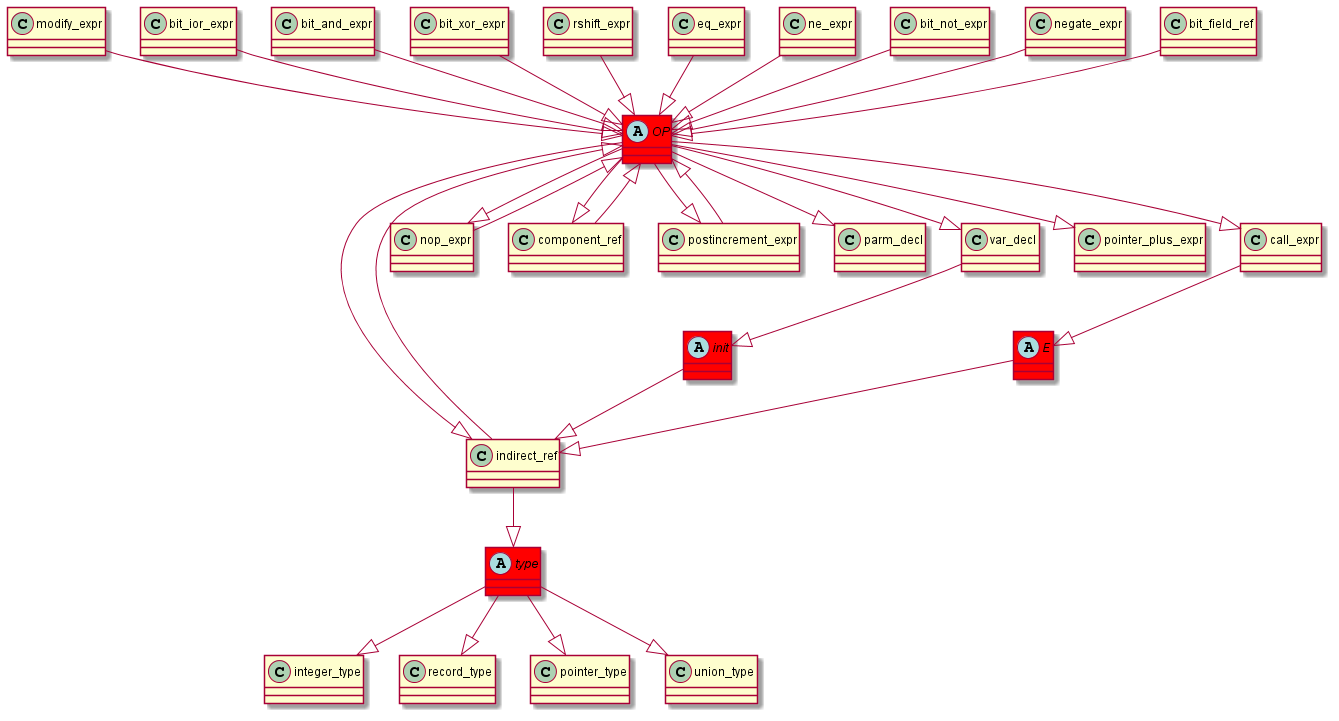

The diagram above was rendered by PlantUML. Its source (embedded in the PNG):
@startuml
abstract class	OP	 #red	
OP	 --|> 	indirect_ref	
modify_expr	 --|> 	OP	
abstract class	type	 #red	
type	 --|> 	integer_type	
indirect_ref	 --|> 	type	
OP	 --|> 	nop_expr	
indirect_ref	 --|> 	OP	
component_ref	 --|> 	OP	
OP	 --|> 	postincrement_expr	
type	 --|> 	record_type	
OP	 --|> 	parm_decl	
OP	 --|> 	component_ref	
OP	 --|> 	var_decl	
type	 --|> 	pointer_type	
OP	 --|> 	pointer_plus_expr	
bit_ior_expr	 --|> 	OP	
bit_and_expr	 --|> 	OP	
nop_expr	 --|> 	OP	
bit_xor_expr	 --|> 	OP	
abstract class	init	 #red	
init	 --|> 	indirect_ref	
var_decl	 --|> 	init	
rshift_expr	 --|> 	OP	
abstract class	E	 #red	
E	 --|> 	indirect_ref	
call_expr	 --|> 	E	
OP	 --|> 	call_expr	
eq_expr	 --|> 	OP	
ne_expr	 --|> 	OP	
bit_not_expr	 --|> 	OP	
negate_expr	 --|> 	OP	
type	 --|> 	union_type	
postincrement_expr	 --|> 	OP	
bit_field_ref	 --|> 	OP	
@enduml